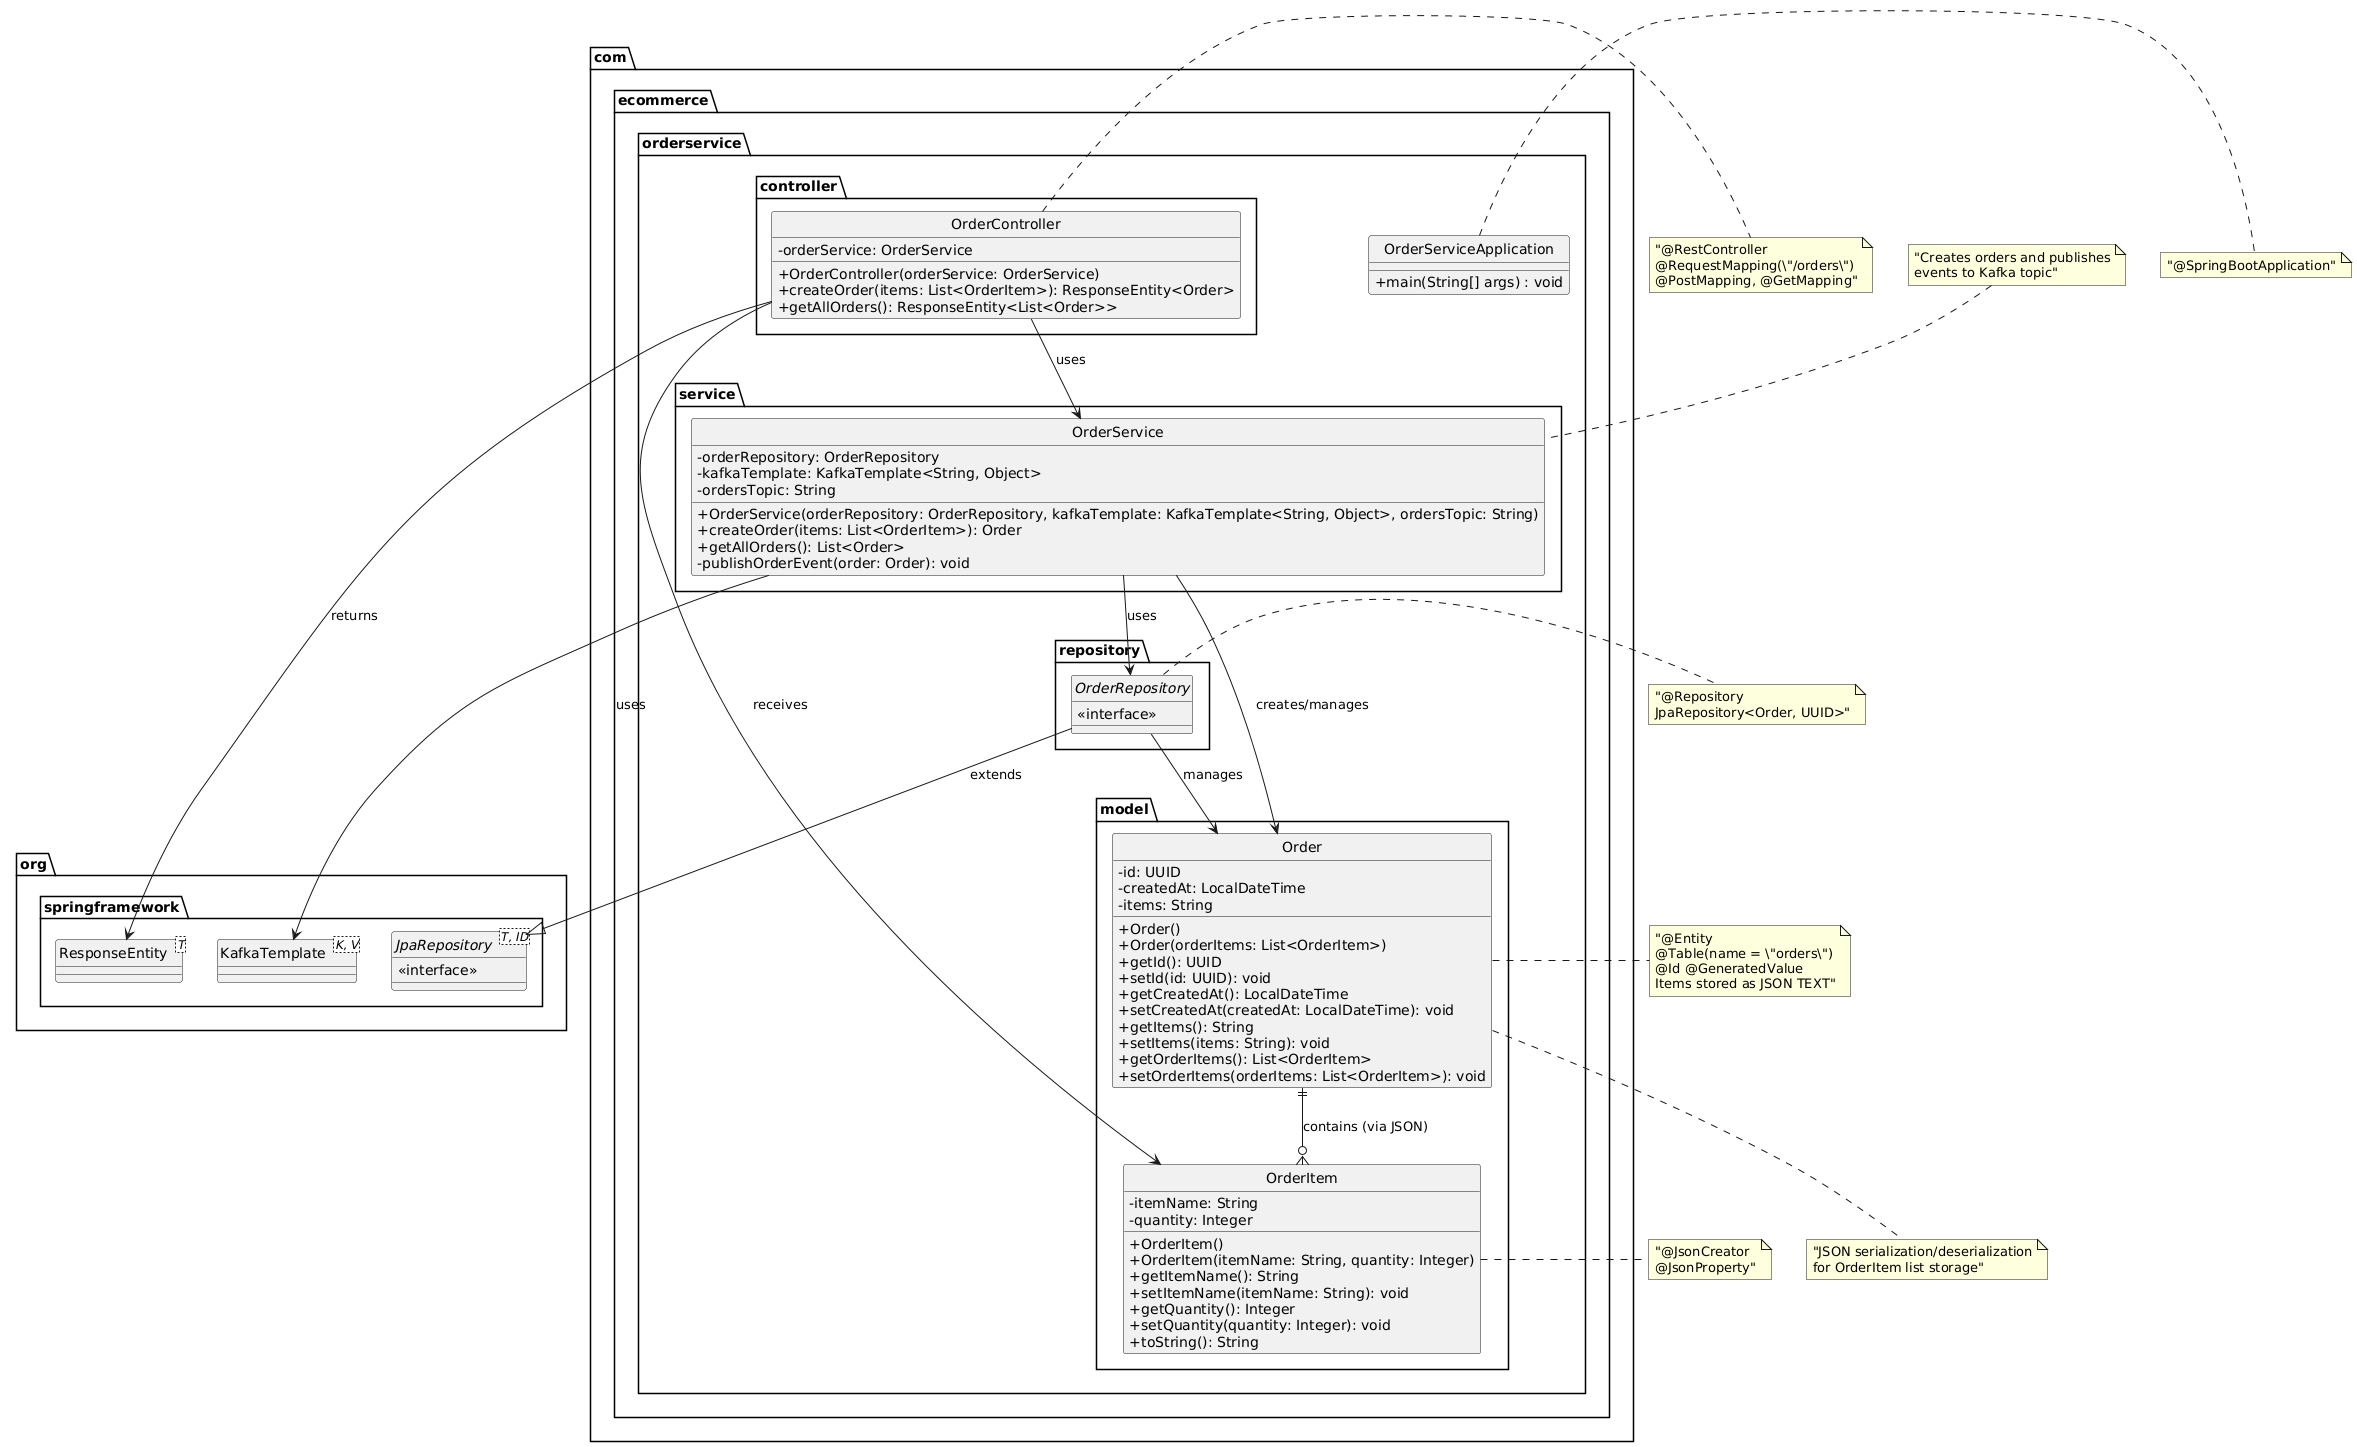

The diagram above was rendered by PlantUML. Its source (embedded in the PNG):
@startuml
!define PUML_THEME light
skinparam classAttributeIconSize 0
skinparam style strictuml

package "com.ecommerce.orderservice" {
    class OrderServiceApplication {
        +main(String[] args) : void
    }
}

package "com.ecommerce.orderservice.model" {
    class Order {
        -id: UUID
        -createdAt: LocalDateTime
        -items: String
        +Order()
        +Order(orderItems: List<OrderItem>)
        +getId(): UUID
        +setId(id: UUID): void
        +getCreatedAt(): LocalDateTime
        +setCreatedAt(createdAt: LocalDateTime): void
        +getItems(): String
        +setItems(items: String): void
        +getOrderItems(): List<OrderItem>
        +setOrderItems(orderItems: List<OrderItem>): void
    }

    class OrderItem {
        -itemName: String
        -quantity: Integer
        +OrderItem()
        +OrderItem(itemName: String, quantity: Integer)
        +getItemName(): String
        +setItemName(itemName: String): void
        +getQuantity(): Integer
        +setQuantity(quantity: Integer): void
        +toString(): String
    }
}

package "com.ecommerce.orderservice.service" {
    class OrderService {
        -orderRepository: OrderRepository
        -kafkaTemplate: KafkaTemplate<String, Object>
        -ordersTopic: String
        +OrderService(orderRepository: OrderRepository, kafkaTemplate: KafkaTemplate<String, Object>, ordersTopic: String)
        +createOrder(items: List<OrderItem>): Order
        +getAllOrders(): List<Order>
        -publishOrderEvent(order: Order): void
    }
}

package "com.ecommerce.orderservice.repository" {
    interface OrderRepository {
        <<interface>>
    }
}

package "com.ecommerce.orderservice.controller" {
    class OrderController {
        -orderService: OrderService
        +OrderController(orderService: OrderService)
        +createOrder(items: List<OrderItem>): ResponseEntity<Order>
        +getAllOrders(): ResponseEntity<List<Order>>
    }
}

package "org.springframework" {
    interface JpaRepository<T, ID> {
        <<interface>>
    }
    
    class KafkaTemplate<K, V> {
    }
    
    class ResponseEntity<T> {
    }
}

' Relationships
Order ||--o{ OrderItem : contains (via JSON)
OrderController --> OrderService : uses
OrderService --> OrderRepository : uses
OrderService --> KafkaTemplate : uses
OrderService --> Order : creates/manages
OrderController --> OrderItem : receives
OrderController --> ResponseEntity : returns
OrderRepository --|> JpaRepository : extends
OrderRepository --> Order : manages

' Annotations
note right of Order : "@Entity\n@Table(name = \"orders\")\n@Id @GeneratedValue\nItems stored as JSON TEXT"
note right of OrderItem : "@JsonCreator\n@JsonProperty"
note right of OrderController : "@RestController\n@RequestMapping(\"/orders\")\n@PostMapping, @GetMapping"
note right of OrderRepository : "@Repository\nJpaRepository<Order, UUID>"
note right of OrderServiceApplication : "@SpringBootApplication"

' Additional notes
note top of OrderService : "Creates orders and publishes\nevents to Kafka topic"
note bottom of Order : "JSON serialization/deserialization\nfor OrderItem list storage"
@enduml